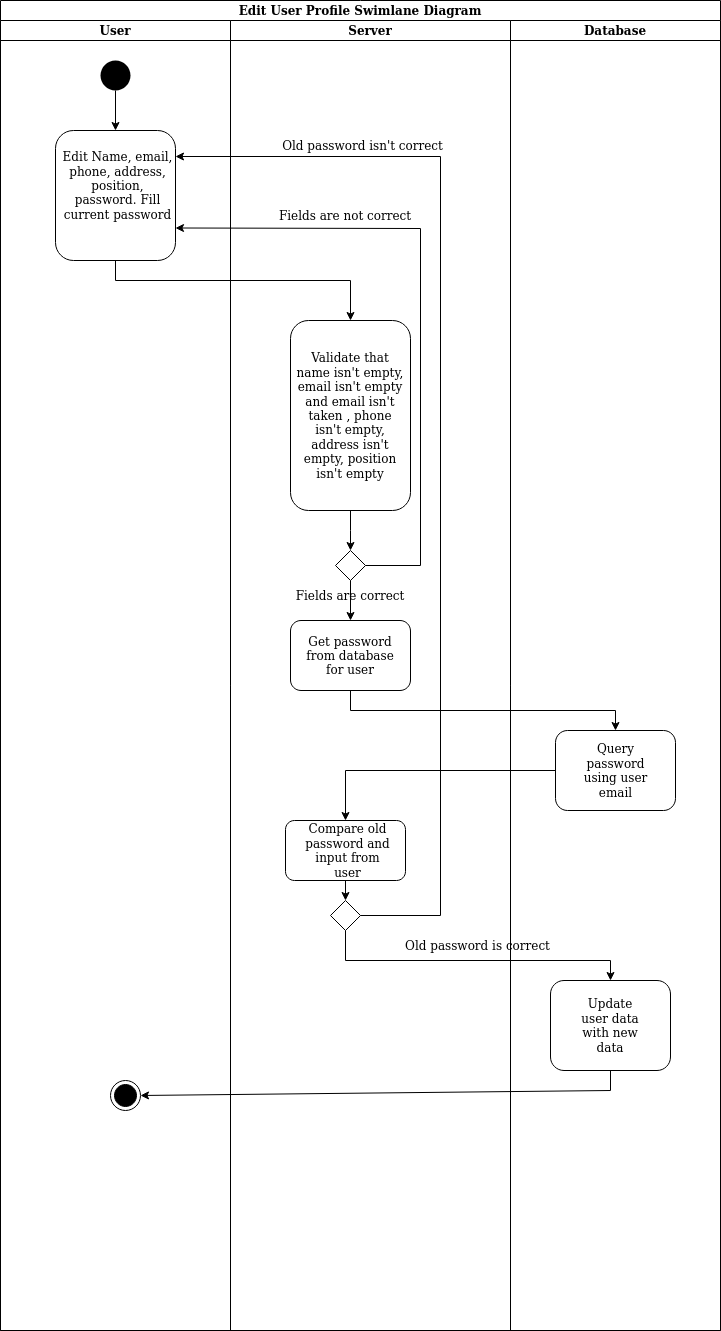

The diagram above was exported from draw.io. Its source (the exported page's mxGraphModel, read from the mxfile embedded in the PNG):
<mxGraphModel dx="868" dy="1581" grid="1" gridSize="10" guides="1" tooltips="1" connect="1" arrows="1" fold="1" page="1" pageScale="1" pageWidth="850" pageHeight="1100" math="0" shadow="0">
  <root>
    <mxCell id="0" />
    <mxCell id="1" parent="0" />
    <mxCell id="x2Cef2FIddGoT0IweUNk-29" value="Edit User Profile Swimlane Diagram" style="swimlane;childLayout=stackLayout;resizeParent=1;resizeParentMax=0;startSize=20;" vertex="1" parent="1">
      <mxGeometry x="80" y="-60" width="720" height="1330" as="geometry" />
    </mxCell>
    <mxCell id="x2Cef2FIddGoT0IweUNk-30" value="User" style="swimlane;startSize=20;" vertex="1" parent="x2Cef2FIddGoT0IweUNk-29">
      <mxGeometry y="20" width="230" height="1310" as="geometry" />
    </mxCell>
    <mxCell id="x2Cef2FIddGoT0IweUNk-33" value="" style="ellipse;fillColor=#000000;strokeColor=none;" vertex="1" parent="x2Cef2FIddGoT0IweUNk-30">
      <mxGeometry x="100" y="40" width="30" height="30" as="geometry" />
    </mxCell>
    <mxCell id="x2Cef2FIddGoT0IweUNk-34" value="" style="rounded=1;whiteSpace=wrap;html=1;" vertex="1" parent="x2Cef2FIddGoT0IweUNk-30">
      <mxGeometry x="55" y="110" width="120" height="130" as="geometry" />
    </mxCell>
    <mxCell id="x2Cef2FIddGoT0IweUNk-35" value="" style="endArrow=classic;html=1;rounded=0;exitX=0.5;exitY=1;exitDx=0;exitDy=0;entryX=0.5;entryY=0;entryDx=0;entryDy=0;" edge="1" parent="x2Cef2FIddGoT0IweUNk-30" source="x2Cef2FIddGoT0IweUNk-33" target="x2Cef2FIddGoT0IweUNk-34">
      <mxGeometry width="50" height="50" relative="1" as="geometry">
        <mxPoint x="320" y="290" as="sourcePoint" />
        <mxPoint x="370" y="240" as="targetPoint" />
      </mxGeometry>
    </mxCell>
    <mxCell id="x2Cef2FIddGoT0IweUNk-51" value="" style="ellipse;html=1;shape=endState;fillColor=#000000;strokeColor=#000000;" vertex="1" parent="x2Cef2FIddGoT0IweUNk-30">
      <mxGeometry x="110" y="1060" width="30" height="30" as="geometry" />
    </mxCell>
    <mxCell id="x2Cef2FIddGoT0IweUNk-61" value="&lt;div&gt;Edit Name, email, phone, address, &lt;br&gt;&lt;/div&gt;&lt;div&gt;position, &lt;br&gt;&lt;/div&gt;&lt;div&gt;password. Fill current password &lt;br&gt;&lt;/div&gt;" style="text;html=1;strokeColor=none;fillColor=none;align=center;verticalAlign=middle;whiteSpace=wrap;rounded=0;" vertex="1" parent="x2Cef2FIddGoT0IweUNk-30">
      <mxGeometry x="55" y="150" width="125" height="30" as="geometry" />
    </mxCell>
    <mxCell id="x2Cef2FIddGoT0IweUNk-31" value="Server" style="swimlane;startSize=20;" vertex="1" parent="x2Cef2FIddGoT0IweUNk-29">
      <mxGeometry x="230" y="20" width="280" height="1310" as="geometry" />
    </mxCell>
    <mxCell id="x2Cef2FIddGoT0IweUNk-38" value="" style="rhombus;" vertex="1" parent="x2Cef2FIddGoT0IweUNk-31">
      <mxGeometry x="105" y="530" width="30" height="30" as="geometry" />
    </mxCell>
    <mxCell id="x2Cef2FIddGoT0IweUNk-46" value="" style="rounded=1;whiteSpace=wrap;html=1;" vertex="1" parent="x2Cef2FIddGoT0IweUNk-31">
      <mxGeometry x="55" y="800" width="120" height="60" as="geometry" />
    </mxCell>
    <mxCell id="x2Cef2FIddGoT0IweUNk-41" value="" style="rounded=1;whiteSpace=wrap;html=1;" vertex="1" parent="x2Cef2FIddGoT0IweUNk-31">
      <mxGeometry x="60" y="600" width="120" height="70" as="geometry" />
    </mxCell>
    <mxCell id="x2Cef2FIddGoT0IweUNk-42" value="" style="endArrow=classic;html=1;rounded=0;exitX=0.5;exitY=1;exitDx=0;exitDy=0;entryX=0.5;entryY=0;entryDx=0;entryDy=0;" edge="1" parent="x2Cef2FIddGoT0IweUNk-31" source="x2Cef2FIddGoT0IweUNk-38" target="x2Cef2FIddGoT0IweUNk-41">
      <mxGeometry width="50" height="50" relative="1" as="geometry">
        <mxPoint x="90" y="680" as="sourcePoint" />
        <mxPoint x="140" y="630" as="targetPoint" />
      </mxGeometry>
    </mxCell>
    <mxCell id="x2Cef2FIddGoT0IweUNk-48" value="" style="rhombus;" vertex="1" parent="x2Cef2FIddGoT0IweUNk-31">
      <mxGeometry x="100" y="880" width="30" height="30" as="geometry" />
    </mxCell>
    <mxCell id="x2Cef2FIddGoT0IweUNk-49" value="" style="endArrow=classic;html=1;rounded=0;exitX=0.5;exitY=1;exitDx=0;exitDy=0;entryX=0.5;entryY=0;entryDx=0;entryDy=0;" edge="1" parent="x2Cef2FIddGoT0IweUNk-31" source="x2Cef2FIddGoT0IweUNk-46" target="x2Cef2FIddGoT0IweUNk-48">
      <mxGeometry width="50" height="50" relative="1" as="geometry">
        <mxPoint x="110" y="890" as="sourcePoint" />
        <mxPoint x="160" y="840" as="targetPoint" />
      </mxGeometry>
    </mxCell>
    <mxCell id="x2Cef2FIddGoT0IweUNk-55" value="Old password isn't correct" style="text;html=1;strokeColor=none;fillColor=none;align=center;verticalAlign=middle;whiteSpace=wrap;rounded=0;" vertex="1" parent="x2Cef2FIddGoT0IweUNk-31">
      <mxGeometry x="30" y="110" width="205" height="30" as="geometry" />
    </mxCell>
    <mxCell id="x2Cef2FIddGoT0IweUNk-56" value="Fields are not correct" style="text;html=1;strokeColor=none;fillColor=none;align=center;verticalAlign=middle;whiteSpace=wrap;rounded=0;" vertex="1" parent="x2Cef2FIddGoT0IweUNk-31">
      <mxGeometry x="40" y="180" width="150" height="30" as="geometry" />
    </mxCell>
    <mxCell id="x2Cef2FIddGoT0IweUNk-59" value="Fields are correct" style="text;html=1;strokeColor=none;fillColor=none;align=center;verticalAlign=middle;whiteSpace=wrap;rounded=0;" vertex="1" parent="x2Cef2FIddGoT0IweUNk-31">
      <mxGeometry x="60" y="560" width="120" height="30" as="geometry" />
    </mxCell>
    <mxCell id="x2Cef2FIddGoT0IweUNk-60" value="Old password is correct" style="text;html=1;strokeColor=none;fillColor=none;align=center;verticalAlign=middle;whiteSpace=wrap;rounded=0;" vertex="1" parent="x2Cef2FIddGoT0IweUNk-31">
      <mxGeometry x="150" y="910" width="195" height="30" as="geometry" />
    </mxCell>
    <mxCell id="x2Cef2FIddGoT0IweUNk-64" value="Get password from database for user" style="text;html=1;strokeColor=none;fillColor=none;align=center;verticalAlign=middle;whiteSpace=wrap;rounded=0;" vertex="1" parent="x2Cef2FIddGoT0IweUNk-31">
      <mxGeometry x="70" y="620" width="100" height="30" as="geometry" />
    </mxCell>
    <mxCell id="x2Cef2FIddGoT0IweUNk-66" value="Compare old password and input from user" style="text;html=1;strokeColor=none;fillColor=none;align=center;verticalAlign=middle;whiteSpace=wrap;rounded=0;" vertex="1" parent="x2Cef2FIddGoT0IweUNk-31">
      <mxGeometry x="70" y="815" width="95" height="30" as="geometry" />
    </mxCell>
    <mxCell id="x2Cef2FIddGoT0IweUNk-32" value="Database" style="swimlane;startSize=20;" vertex="1" parent="x2Cef2FIddGoT0IweUNk-29">
      <mxGeometry x="510" y="20" width="210" height="1310" as="geometry" />
    </mxCell>
    <mxCell id="x2Cef2FIddGoT0IweUNk-44" value="" style="rounded=1;whiteSpace=wrap;html=1;" vertex="1" parent="x2Cef2FIddGoT0IweUNk-32">
      <mxGeometry x="45" y="710" width="120" height="80" as="geometry" />
    </mxCell>
    <mxCell id="x2Cef2FIddGoT0IweUNk-50" value="" style="rounded=1;whiteSpace=wrap;html=1;" vertex="1" parent="x2Cef2FIddGoT0IweUNk-32">
      <mxGeometry x="40" y="960" width="120" height="90" as="geometry" />
    </mxCell>
    <mxCell id="x2Cef2FIddGoT0IweUNk-65" value="Query password using user email" style="text;html=1;strokeColor=none;fillColor=none;align=center;verticalAlign=middle;whiteSpace=wrap;rounded=0;" vertex="1" parent="x2Cef2FIddGoT0IweUNk-32">
      <mxGeometry x="67.5" y="735" width="75" height="30" as="geometry" />
    </mxCell>
    <mxCell id="x2Cef2FIddGoT0IweUNk-67" value="Update user data with new data" style="text;html=1;strokeColor=none;fillColor=none;align=center;verticalAlign=middle;whiteSpace=wrap;rounded=0;" vertex="1" parent="x2Cef2FIddGoT0IweUNk-32">
      <mxGeometry x="65" y="990" width="70" height="30" as="geometry" />
    </mxCell>
    <mxCell id="x2Cef2FIddGoT0IweUNk-43" value="" style="endArrow=classic;html=1;rounded=0;exitX=1;exitY=0.5;exitDx=0;exitDy=0;entryX=1;entryY=0.75;entryDx=0;entryDy=0;" edge="1" parent="x2Cef2FIddGoT0IweUNk-29" source="x2Cef2FIddGoT0IweUNk-38" target="x2Cef2FIddGoT0IweUNk-34">
      <mxGeometry width="50" height="50" relative="1" as="geometry">
        <mxPoint x="320" y="700" as="sourcePoint" />
        <mxPoint x="480" y="520" as="targetPoint" />
        <Array as="points">
          <mxPoint x="420" y="565" />
          <mxPoint x="420" y="228" />
        </Array>
      </mxGeometry>
    </mxCell>
    <mxCell id="x2Cef2FIddGoT0IweUNk-45" value="" style="endArrow=classic;html=1;rounded=0;exitX=0.5;exitY=1;exitDx=0;exitDy=0;entryX=0.5;entryY=0;entryDx=0;entryDy=0;" edge="1" parent="x2Cef2FIddGoT0IweUNk-29" source="x2Cef2FIddGoT0IweUNk-41" target="x2Cef2FIddGoT0IweUNk-44">
      <mxGeometry width="50" height="50" relative="1" as="geometry">
        <mxPoint x="340" y="760" as="sourcePoint" />
        <mxPoint x="390" y="710" as="targetPoint" />
        <Array as="points">
          <mxPoint x="350" y="710" />
          <mxPoint x="615" y="710" />
        </Array>
      </mxGeometry>
    </mxCell>
    <mxCell id="x2Cef2FIddGoT0IweUNk-47" value="" style="endArrow=classic;html=1;rounded=0;exitX=0;exitY=0.5;exitDx=0;exitDy=0;entryX=0.5;entryY=0;entryDx=0;entryDy=0;" edge="1" parent="x2Cef2FIddGoT0IweUNk-29" source="x2Cef2FIddGoT0IweUNk-44" target="x2Cef2FIddGoT0IweUNk-46">
      <mxGeometry width="50" height="50" relative="1" as="geometry">
        <mxPoint x="340" y="820" as="sourcePoint" />
        <mxPoint x="390" y="770" as="targetPoint" />
        <Array as="points">
          <mxPoint x="345" y="770" />
        </Array>
      </mxGeometry>
    </mxCell>
    <mxCell id="x2Cef2FIddGoT0IweUNk-52" value="" style="endArrow=classic;html=1;rounded=0;exitX=0.5;exitY=1;exitDx=0;exitDy=0;entryX=0.5;entryY=0;entryDx=0;entryDy=0;" edge="1" parent="x2Cef2FIddGoT0IweUNk-29" source="x2Cef2FIddGoT0IweUNk-48" target="x2Cef2FIddGoT0IweUNk-50">
      <mxGeometry width="50" height="50" relative="1" as="geometry">
        <mxPoint x="340" y="1040" as="sourcePoint" />
        <mxPoint x="390" y="990" as="targetPoint" />
        <Array as="points">
          <mxPoint x="345" y="960" />
          <mxPoint x="610" y="960" />
        </Array>
      </mxGeometry>
    </mxCell>
    <mxCell id="x2Cef2FIddGoT0IweUNk-53" value="" style="endArrow=classic;html=1;rounded=0;exitX=0.5;exitY=1;exitDx=0;exitDy=0;entryX=1;entryY=0.5;entryDx=0;entryDy=0;" edge="1" parent="x2Cef2FIddGoT0IweUNk-29" source="x2Cef2FIddGoT0IweUNk-50" target="x2Cef2FIddGoT0IweUNk-51">
      <mxGeometry width="50" height="50" relative="1" as="geometry">
        <mxPoint x="340" y="1040" as="sourcePoint" />
        <mxPoint x="390" y="990" as="targetPoint" />
        <Array as="points">
          <mxPoint x="610" y="1090" />
        </Array>
      </mxGeometry>
    </mxCell>
    <mxCell id="x2Cef2FIddGoT0IweUNk-54" value="" style="endArrow=classic;html=1;rounded=0;exitX=1;exitY=0.5;exitDx=0;exitDy=0;entryX=1;entryY=0.2;entryDx=0;entryDy=0;entryPerimeter=0;" edge="1" parent="x2Cef2FIddGoT0IweUNk-29" source="x2Cef2FIddGoT0IweUNk-48" target="x2Cef2FIddGoT0IweUNk-34">
      <mxGeometry width="50" height="50" relative="1" as="geometry">
        <mxPoint x="340" y="920" as="sourcePoint" />
        <mxPoint x="200" y="250" as="targetPoint" />
        <Array as="points">
          <mxPoint x="440" y="915" />
          <mxPoint x="440" y="156" />
        </Array>
      </mxGeometry>
    </mxCell>
    <mxCell id="x2Cef2FIddGoT0IweUNk-36" value="" style="rounded=1;whiteSpace=wrap;html=1;" vertex="1" parent="1">
      <mxGeometry x="370" y="260" width="120" height="190" as="geometry" />
    </mxCell>
    <mxCell id="x2Cef2FIddGoT0IweUNk-37" value="" style="endArrow=classic;html=1;rounded=0;exitX=0.5;exitY=1;exitDx=0;exitDy=0;entryX=0.5;entryY=0;entryDx=0;entryDy=0;" edge="1" parent="1" source="x2Cef2FIddGoT0IweUNk-34" target="x2Cef2FIddGoT0IweUNk-36">
      <mxGeometry width="50" height="50" relative="1" as="geometry">
        <mxPoint x="400" y="400" as="sourcePoint" />
        <mxPoint x="450" y="350" as="targetPoint" />
        <Array as="points">
          <mxPoint x="195" y="220" />
          <mxPoint x="430" y="220" />
        </Array>
      </mxGeometry>
    </mxCell>
    <mxCell id="x2Cef2FIddGoT0IweUNk-39" value="" style="endArrow=classic;html=1;rounded=0;exitX=0.5;exitY=1;exitDx=0;exitDy=0;entryX=0.5;entryY=0;entryDx=0;entryDy=0;" edge="1" parent="1" source="x2Cef2FIddGoT0IweUNk-36" target="x2Cef2FIddGoT0IweUNk-38">
      <mxGeometry width="50" height="50" relative="1" as="geometry">
        <mxPoint x="400" y="640" as="sourcePoint" />
        <mxPoint x="450" y="590" as="targetPoint" />
        <Array as="points">
          <mxPoint x="430" y="470" />
        </Array>
      </mxGeometry>
    </mxCell>
    <mxCell id="x2Cef2FIddGoT0IweUNk-62" value="Validate that name isn't empty, email isn't empty and email isn't taken , phone isn't empty, address isn't empty, position isn't empty" style="text;html=1;strokeColor=none;fillColor=none;align=center;verticalAlign=middle;whiteSpace=wrap;rounded=0;" vertex="1" parent="1">
      <mxGeometry x="375" y="340" width="110" height="30" as="geometry" />
    </mxCell>
  </root>
</mxGraphModel>